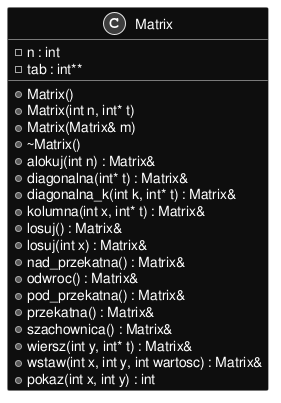

The diagram above was rendered by PlantUML. Its source (embedded in the PNG):
@startuml inline_umlgraph_1.png
skinparam monochrome reverse
skinparam backgroundColor transparent

class Matrix {
-n : int
-tab : int**
+Matrix()
+Matrix(int n, int* t)
+Matrix(Matrix& m)
+~Matrix()
+alokuj(int n) : Matrix&
+diagonalna(int* t) : Matrix&
+diagonalna_k(int k, int* t) : Matrix&
+kolumna(int x, int* t) : Matrix&
+losuj() : Matrix&
+losuj(int x) : Matrix&
+nad_przekatna() : Matrix&
+odwroc() : Matrix&
+pod_przekatna() : Matrix&
+przekatna() : Matrix&
+szachownica() : Matrix&
+wiersz(int y, int* t) : Matrix&
+wstaw(int x, int y, int wartosc) : Matrix&
+pokaz(int x, int y) : int

}
@enduml